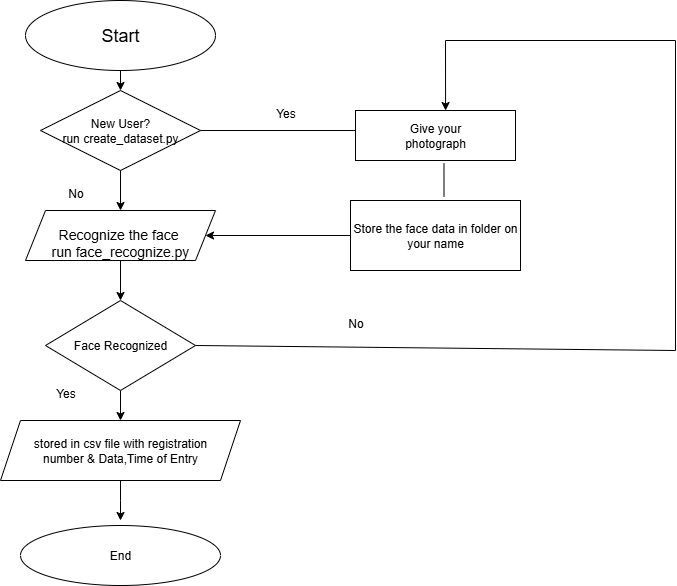

The diagram above was exported from draw.io. Its source (the exported page's mxGraphModel, read from the mxfile embedded in the PNG):
<mxGraphModel dx="1226" dy="661" grid="1" gridSize="10" guides="1" tooltips="1" connect="1" arrows="1" fold="1" page="1" pageScale="1" pageWidth="827" pageHeight="1169" math="0" shadow="0">
  <root>
    <mxCell id="0" />
    <mxCell id="1" parent="0" />
    <mxCell id="tBeLEclzc3UF1zWcuEQk-7" style="edgeStyle=orthogonalEdgeStyle;rounded=0;orthogonalLoop=1;jettySize=auto;html=1;exitX=0.5;exitY=1;exitDx=0;exitDy=0;entryX=0.5;entryY=0;entryDx=0;entryDy=0;" edge="1" parent="1" source="tBeLEclzc3UF1zWcuEQk-1" target="tBeLEclzc3UF1zWcuEQk-2">
      <mxGeometry relative="1" as="geometry" />
    </mxCell>
    <mxCell id="tBeLEclzc3UF1zWcuEQk-1" value="&lt;font style=&quot;font-size: 18px;&quot;&gt;Start&lt;/font&gt;" style="ellipse;whiteSpace=wrap;html=1;" vertex="1" parent="1">
      <mxGeometry x="60" y="30" width="190" height="70" as="geometry" />
    </mxCell>
    <mxCell id="tBeLEclzc3UF1zWcuEQk-8" style="edgeStyle=orthogonalEdgeStyle;rounded=0;orthogonalLoop=1;jettySize=auto;html=1;entryX=0.5;entryY=0;entryDx=0;entryDy=0;" edge="1" parent="1" source="tBeLEclzc3UF1zWcuEQk-2" target="tBeLEclzc3UF1zWcuEQk-3">
      <mxGeometry relative="1" as="geometry" />
    </mxCell>
    <mxCell id="tBeLEclzc3UF1zWcuEQk-2" value="New User?&lt;br&gt;run create_dataset.py" style="rhombus;whiteSpace=wrap;html=1;" vertex="1" parent="1">
      <mxGeometry x="75" y="120" width="160" height="80" as="geometry" />
    </mxCell>
    <mxCell id="tBeLEclzc3UF1zWcuEQk-13" style="edgeStyle=orthogonalEdgeStyle;rounded=0;orthogonalLoop=1;jettySize=auto;html=1;entryX=0.5;entryY=0;entryDx=0;entryDy=0;" edge="1" parent="1" source="tBeLEclzc3UF1zWcuEQk-3" target="tBeLEclzc3UF1zWcuEQk-4">
      <mxGeometry relative="1" as="geometry" />
    </mxCell>
    <mxCell id="tBeLEclzc3UF1zWcuEQk-3" value="&lt;br&gt;&lt;div&gt;&lt;span style=&quot;font-size: 14px;&quot;&gt;Recognize the face&amp;nbsp;&lt;br&gt;run face_recognize.py&lt;/span&gt;&lt;/div&gt;" style="shape=parallelogram;perimeter=parallelogramPerimeter;whiteSpace=wrap;html=1;fixedSize=1;" vertex="1" parent="1">
      <mxGeometry x="60" y="240" width="190" height="50" as="geometry" />
    </mxCell>
    <mxCell id="tBeLEclzc3UF1zWcuEQk-10" style="edgeStyle=orthogonalEdgeStyle;rounded=0;orthogonalLoop=1;jettySize=auto;html=1;entryX=0.5;entryY=0;entryDx=0;entryDy=0;" edge="1" parent="1" source="tBeLEclzc3UF1zWcuEQk-4" target="tBeLEclzc3UF1zWcuEQk-5">
      <mxGeometry relative="1" as="geometry" />
    </mxCell>
    <mxCell id="tBeLEclzc3UF1zWcuEQk-4" value="Face Recognized" style="rhombus;whiteSpace=wrap;html=1;" vertex="1" parent="1">
      <mxGeometry x="80" y="330" width="150" height="90" as="geometry" />
    </mxCell>
    <mxCell id="tBeLEclzc3UF1zWcuEQk-11" style="edgeStyle=orthogonalEdgeStyle;rounded=0;orthogonalLoop=1;jettySize=auto;html=1;" edge="1" parent="1" source="tBeLEclzc3UF1zWcuEQk-5">
      <mxGeometry relative="1" as="geometry">
        <mxPoint x="155" y="550.0000000000002" as="targetPoint" />
      </mxGeometry>
    </mxCell>
    <mxCell id="tBeLEclzc3UF1zWcuEQk-5" value="stored in csv file with registration&lt;br&gt;number &amp;amp; Data,Time of Entry" style="shape=parallelogram;perimeter=parallelogramPerimeter;whiteSpace=wrap;html=1;fixedSize=1;" vertex="1" parent="1">
      <mxGeometry x="35" y="450" width="240" height="60" as="geometry" />
    </mxCell>
    <mxCell id="tBeLEclzc3UF1zWcuEQk-6" value="End" style="ellipse;whiteSpace=wrap;html=1;" vertex="1" parent="1">
      <mxGeometry x="55" y="555" width="200" height="60" as="geometry" />
    </mxCell>
    <mxCell id="tBeLEclzc3UF1zWcuEQk-14" value="Give your&lt;br&gt;photograph" style="rounded=0;whiteSpace=wrap;html=1;" vertex="1" parent="1">
      <mxGeometry x="390" y="140" width="160" height="50" as="geometry" />
    </mxCell>
    <mxCell id="tBeLEclzc3UF1zWcuEQk-18" style="edgeStyle=orthogonalEdgeStyle;rounded=0;orthogonalLoop=1;jettySize=auto;html=1;" edge="1" parent="1" source="tBeLEclzc3UF1zWcuEQk-15" target="tBeLEclzc3UF1zWcuEQk-3">
      <mxGeometry relative="1" as="geometry" />
    </mxCell>
    <mxCell id="tBeLEclzc3UF1zWcuEQk-15" value="Store the face data in folder on your name" style="rounded=0;whiteSpace=wrap;html=1;" vertex="1" parent="1">
      <mxGeometry x="385" y="230" width="170" height="70" as="geometry" />
    </mxCell>
    <mxCell id="tBeLEclzc3UF1zWcuEQk-21" value="" style="endArrow=none;html=1;rounded=0;" edge="1" parent="1" source="tBeLEclzc3UF1zWcuEQk-2">
      <mxGeometry width="50" height="50" relative="1" as="geometry">
        <mxPoint x="410" y="340" as="sourcePoint" />
        <mxPoint x="390" y="160" as="targetPoint" />
      </mxGeometry>
    </mxCell>
    <mxCell id="tBeLEclzc3UF1zWcuEQk-22" value="No" style="text;html=1;align=center;verticalAlign=middle;resizable=0;points=[];autosize=1;strokeColor=none;fillColor=none;" vertex="1" parent="1">
      <mxGeometry x="370" y="338" width="40" height="30" as="geometry" />
    </mxCell>
    <mxCell id="tBeLEclzc3UF1zWcuEQk-23" value="Yes" style="text;html=1;align=center;verticalAlign=middle;resizable=0;points=[];autosize=1;strokeColor=none;fillColor=none;" vertex="1" parent="1">
      <mxGeometry x="80" y="408" width="40" height="30" as="geometry" />
    </mxCell>
    <mxCell id="tBeLEclzc3UF1zWcuEQk-24" value="Yes" style="text;html=1;align=center;verticalAlign=middle;resizable=0;points=[];autosize=1;strokeColor=none;fillColor=none;" vertex="1" parent="1">
      <mxGeometry x="300" y="128" width="40" height="30" as="geometry" />
    </mxCell>
    <mxCell id="tBeLEclzc3UF1zWcuEQk-25" value="No" style="text;html=1;align=center;verticalAlign=middle;resizable=0;points=[];autosize=1;strokeColor=none;fillColor=none;" vertex="1" parent="1">
      <mxGeometry x="90" y="208" width="40" height="30" as="geometry" />
    </mxCell>
    <mxCell id="tBeLEclzc3UF1zWcuEQk-28" value="" style="endArrow=none;html=1;rounded=0;exitX=1;exitY=0.5;exitDx=0;exitDy=0;" edge="1" parent="1" source="tBeLEclzc3UF1zWcuEQk-4">
      <mxGeometry width="50" height="50" relative="1" as="geometry">
        <mxPoint x="320" y="360" as="sourcePoint" />
        <mxPoint x="710" y="380" as="targetPoint" />
      </mxGeometry>
    </mxCell>
    <mxCell id="tBeLEclzc3UF1zWcuEQk-29" value="" style="endArrow=none;html=1;rounded=0;" edge="1" parent="1">
      <mxGeometry width="50" height="50" relative="1" as="geometry">
        <mxPoint x="710" y="380" as="sourcePoint" />
        <mxPoint x="710" y="70" as="targetPoint" />
      </mxGeometry>
    </mxCell>
    <mxCell id="tBeLEclzc3UF1zWcuEQk-30" value="" style="endArrow=none;html=1;rounded=0;" edge="1" parent="1">
      <mxGeometry width="50" height="50" relative="1" as="geometry">
        <mxPoint x="480" y="70" as="sourcePoint" />
        <mxPoint x="710" y="70" as="targetPoint" />
      </mxGeometry>
    </mxCell>
    <mxCell id="tBeLEclzc3UF1zWcuEQk-31" value="" style="endArrow=classic;html=1;rounded=0;entryX=0.563;entryY=0;entryDx=0;entryDy=0;entryPerimeter=0;" edge="1" parent="1" target="tBeLEclzc3UF1zWcuEQk-14">
      <mxGeometry width="50" height="50" relative="1" as="geometry">
        <mxPoint x="480" y="70" as="sourcePoint" />
        <mxPoint x="370" y="310" as="targetPoint" />
      </mxGeometry>
    </mxCell>
    <mxCell id="tBeLEclzc3UF1zWcuEQk-32" value="" style="endArrow=none;html=1;rounded=0;entryX=0.553;entryY=1.053;entryDx=0;entryDy=0;entryPerimeter=0;exitX=0.55;exitY=-0.051;exitDx=0;exitDy=0;exitPerimeter=0;" edge="1" parent="1" source="tBeLEclzc3UF1zWcuEQk-15" target="tBeLEclzc3UF1zWcuEQk-14">
      <mxGeometry width="50" height="50" relative="1" as="geometry">
        <mxPoint x="320" y="360" as="sourcePoint" />
        <mxPoint x="370" y="310" as="targetPoint" />
      </mxGeometry>
    </mxCell>
  </root>
</mxGraphModel>